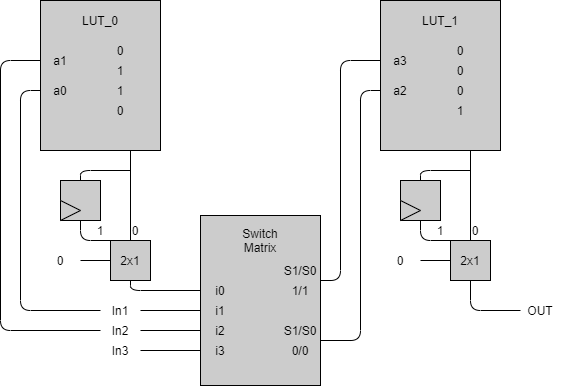

The diagram above was exported from draw.io. Its source (the exported page's mxGraphModel, read from the mxfile embedded in the PNG):
<mxGraphModel dx="700" dy="786" grid="1" gridSize="10" guides="1" tooltips="1" connect="1" arrows="1" fold="1" page="1" pageScale="1" pageWidth="850" pageHeight="1100" math="0" shadow="0">
  <root>
    <mxCell id="0" />
    <mxCell id="1" parent="0" />
    <mxCell id="nuSSmRFIgUoIxk8CKbyx-29" value="" style="rounded=0;whiteSpace=wrap;html=1;strokeColor=#000000;fillColor=#CCCCCC;" vertex="1" parent="1">
      <mxGeometry x="80" y="110" width="120" height="150" as="geometry" />
    </mxCell>
    <mxCell id="nuSSmRFIgUoIxk8CKbyx-30" value="LUT_0" style="text;html=1;strokeColor=none;fillColor=none;align=center;verticalAlign=middle;whiteSpace=wrap;rounded=0;" vertex="1" parent="1">
      <mxGeometry x="120" y="120" width="40" height="20" as="geometry" />
    </mxCell>
    <mxCell id="nuSSmRFIgUoIxk8CKbyx-31" value="0" style="text;html=1;strokeColor=none;fillColor=none;align=center;verticalAlign=middle;whiteSpace=wrap;rounded=0;" vertex="1" parent="1">
      <mxGeometry x="140" y="150" width="40" height="20" as="geometry" />
    </mxCell>
    <mxCell id="nuSSmRFIgUoIxk8CKbyx-32" value="1&lt;br&gt;" style="text;html=1;strokeColor=none;fillColor=none;align=center;verticalAlign=middle;whiteSpace=wrap;rounded=0;" vertex="1" parent="1">
      <mxGeometry x="140" y="170" width="40" height="20" as="geometry" />
    </mxCell>
    <mxCell id="nuSSmRFIgUoIxk8CKbyx-33" value="1&lt;br&gt;" style="text;html=1;strokeColor=none;fillColor=none;align=center;verticalAlign=middle;whiteSpace=wrap;rounded=0;" vertex="1" parent="1">
      <mxGeometry x="140" y="190" width="40" height="20" as="geometry" />
    </mxCell>
    <mxCell id="nuSSmRFIgUoIxk8CKbyx-34" value="0" style="text;html=1;strokeColor=none;fillColor=none;align=center;verticalAlign=middle;whiteSpace=wrap;rounded=0;" vertex="1" parent="1">
      <mxGeometry x="140" y="210" width="40" height="20" as="geometry" />
    </mxCell>
    <mxCell id="nuSSmRFIgUoIxk8CKbyx-36" value="a1" style="text;html=1;strokeColor=none;fillColor=none;align=center;verticalAlign=middle;whiteSpace=wrap;rounded=0;" vertex="1" parent="1">
      <mxGeometry x="80" y="160" width="40" height="20" as="geometry" />
    </mxCell>
    <mxCell id="nuSSmRFIgUoIxk8CKbyx-37" value="a0" style="text;html=1;strokeColor=none;fillColor=none;align=center;verticalAlign=middle;whiteSpace=wrap;rounded=0;" vertex="1" parent="1">
      <mxGeometry x="80" y="190" width="40" height="20" as="geometry" />
    </mxCell>
    <mxCell id="nuSSmRFIgUoIxk8CKbyx-38" value="" style="whiteSpace=wrap;html=1;aspect=fixed;strokeColor=#000000;fillColor=#CCCCCC;" vertex="1" parent="1">
      <mxGeometry x="100" y="290" width="40" height="40" as="geometry" />
    </mxCell>
    <mxCell id="nuSSmRFIgUoIxk8CKbyx-39" value="" style="triangle;whiteSpace=wrap;html=1;strokeColor=#000000;fillColor=#CCCCCC;" vertex="1" parent="1">
      <mxGeometry x="100" y="310" width="20" height="20" as="geometry" />
    </mxCell>
    <mxCell id="nuSSmRFIgUoIxk8CKbyx-40" value="" style="whiteSpace=wrap;html=1;aspect=fixed;strokeColor=#000000;fillColor=#CCCCCC;" vertex="1" parent="1">
      <mxGeometry x="150" y="350" width="40" height="40" as="geometry" />
    </mxCell>
    <mxCell id="nuSSmRFIgUoIxk8CKbyx-41" value="2x1" style="text;html=1;strokeColor=none;fillColor=none;align=center;verticalAlign=middle;whiteSpace=wrap;rounded=0;" vertex="1" parent="1">
      <mxGeometry x="150" y="360" width="40" height="20" as="geometry" />
    </mxCell>
    <mxCell id="nuSSmRFIgUoIxk8CKbyx-42" value="" style="endArrow=none;html=1;strokeColor=#000000;fillColor=#FF0000;exitX=0.5;exitY=0;exitDx=0;exitDy=0;entryX=0.75;entryY=1;entryDx=0;entryDy=0;" edge="1" parent="1" source="nuSSmRFIgUoIxk8CKbyx-40" target="nuSSmRFIgUoIxk8CKbyx-29">
      <mxGeometry width="50" height="50" relative="1" as="geometry">
        <mxPoint x="320" y="370" as="sourcePoint" />
        <mxPoint x="370" y="320" as="targetPoint" />
      </mxGeometry>
    </mxCell>
    <mxCell id="nuSSmRFIgUoIxk8CKbyx-43" value="" style="endArrow=none;html=1;strokeColor=#000000;fillColor=#FF0000;exitX=0.5;exitY=0;exitDx=0;exitDy=0;" edge="1" parent="1" source="nuSSmRFIgUoIxk8CKbyx-38">
      <mxGeometry width="50" height="50" relative="1" as="geometry">
        <mxPoint x="320" y="370" as="sourcePoint" />
        <mxPoint x="170" y="280" as="targetPoint" />
        <Array as="points">
          <mxPoint x="120" y="280" />
        </Array>
      </mxGeometry>
    </mxCell>
    <mxCell id="nuSSmRFIgUoIxk8CKbyx-44" value="0" style="text;html=1;strokeColor=none;fillColor=none;align=center;verticalAlign=middle;whiteSpace=wrap;rounded=0;" vertex="1" parent="1">
      <mxGeometry x="80" y="360" width="40" height="20" as="geometry" />
    </mxCell>
    <mxCell id="nuSSmRFIgUoIxk8CKbyx-45" value="" style="endArrow=none;html=1;strokeColor=#000000;fillColor=#FF0000;exitX=1;exitY=0.5;exitDx=0;exitDy=0;entryX=0;entryY=0.5;entryDx=0;entryDy=0;" edge="1" parent="1" source="nuSSmRFIgUoIxk8CKbyx-44" target="nuSSmRFIgUoIxk8CKbyx-41">
      <mxGeometry width="50" height="50" relative="1" as="geometry">
        <mxPoint x="320" y="370" as="sourcePoint" />
        <mxPoint x="370" y="320" as="targetPoint" />
      </mxGeometry>
    </mxCell>
    <mxCell id="nuSSmRFIgUoIxk8CKbyx-47" value="" style="endArrow=none;html=1;strokeColor=#000000;fillColor=#FF0000;exitX=0.25;exitY=0;exitDx=0;exitDy=0;entryX=0.5;entryY=1;entryDx=0;entryDy=0;" edge="1" parent="1" source="nuSSmRFIgUoIxk8CKbyx-40" target="nuSSmRFIgUoIxk8CKbyx-38">
      <mxGeometry width="50" height="50" relative="1" as="geometry">
        <mxPoint x="320" y="370" as="sourcePoint" />
        <mxPoint x="370" y="320" as="targetPoint" />
        <Array as="points">
          <mxPoint x="120" y="350" />
        </Array>
      </mxGeometry>
    </mxCell>
    <mxCell id="nuSSmRFIgUoIxk8CKbyx-48" value="0" style="text;html=1;strokeColor=none;fillColor=none;align=center;verticalAlign=middle;whiteSpace=wrap;rounded=0;" vertex="1" parent="1">
      <mxGeometry x="160" y="325" width="30" height="30" as="geometry" />
    </mxCell>
    <mxCell id="nuSSmRFIgUoIxk8CKbyx-49" value="1" style="text;html=1;strokeColor=none;fillColor=none;align=center;verticalAlign=middle;whiteSpace=wrap;rounded=0;" vertex="1" parent="1">
      <mxGeometry x="120" y="330" width="40" height="20" as="geometry" />
    </mxCell>
    <mxCell id="nuSSmRFIgUoIxk8CKbyx-53" value="" style="rounded=0;whiteSpace=wrap;html=1;strokeColor=#000000;fillColor=#CCCCCC;" vertex="1" parent="1">
      <mxGeometry x="240" y="325" width="120" height="170" as="geometry" />
    </mxCell>
    <mxCell id="nuSSmRFIgUoIxk8CKbyx-54" value="Switch Matrix" style="text;html=1;strokeColor=none;fillColor=none;align=center;verticalAlign=middle;whiteSpace=wrap;rounded=0;" vertex="1" parent="1">
      <mxGeometry x="280" y="340" width="40" height="20" as="geometry" />
    </mxCell>
    <mxCell id="nuSSmRFIgUoIxk8CKbyx-55" value="i0" style="text;html=1;strokeColor=none;fillColor=none;align=center;verticalAlign=middle;whiteSpace=wrap;rounded=0;" vertex="1" parent="1">
      <mxGeometry x="240" y="390" width="40" height="20" as="geometry" />
    </mxCell>
    <mxCell id="nuSSmRFIgUoIxk8CKbyx-56" value="i1" style="text;html=1;strokeColor=none;fillColor=none;align=center;verticalAlign=middle;whiteSpace=wrap;rounded=0;" vertex="1" parent="1">
      <mxGeometry x="240" y="410" width="40" height="20" as="geometry" />
    </mxCell>
    <mxCell id="nuSSmRFIgUoIxk8CKbyx-57" value="i2" style="text;html=1;strokeColor=none;fillColor=none;align=center;verticalAlign=middle;whiteSpace=wrap;rounded=0;" vertex="1" parent="1">
      <mxGeometry x="240" y="430" width="40" height="20" as="geometry" />
    </mxCell>
    <mxCell id="nuSSmRFIgUoIxk8CKbyx-58" value="i3" style="text;html=1;strokeColor=none;fillColor=none;align=center;verticalAlign=middle;whiteSpace=wrap;rounded=0;" vertex="1" parent="1">
      <mxGeometry x="240" y="450" width="40" height="20" as="geometry" />
    </mxCell>
    <mxCell id="nuSSmRFIgUoIxk8CKbyx-59" value="" style="endArrow=none;html=1;strokeColor=#000000;fillColor=#FF0000;exitX=0.5;exitY=1;exitDx=0;exitDy=0;entryX=0;entryY=0.5;entryDx=0;entryDy=0;" edge="1" parent="1" source="nuSSmRFIgUoIxk8CKbyx-40" target="nuSSmRFIgUoIxk8CKbyx-55">
      <mxGeometry width="50" height="50" relative="1" as="geometry">
        <mxPoint x="350" y="370" as="sourcePoint" />
        <mxPoint x="400" y="320" as="targetPoint" />
        <Array as="points">
          <mxPoint x="170" y="400" />
        </Array>
      </mxGeometry>
    </mxCell>
    <mxCell id="nuSSmRFIgUoIxk8CKbyx-60" value="In1" style="text;html=1;strokeColor=none;fillColor=none;align=center;verticalAlign=middle;whiteSpace=wrap;rounded=0;" vertex="1" parent="1">
      <mxGeometry x="140" y="410" width="40" height="20" as="geometry" />
    </mxCell>
    <mxCell id="nuSSmRFIgUoIxk8CKbyx-61" value="In2" style="text;html=1;strokeColor=none;fillColor=none;align=center;verticalAlign=middle;whiteSpace=wrap;rounded=0;" vertex="1" parent="1">
      <mxGeometry x="140" y="430" width="40" height="20" as="geometry" />
    </mxCell>
    <mxCell id="nuSSmRFIgUoIxk8CKbyx-62" value="In3" style="text;html=1;strokeColor=none;fillColor=none;align=center;verticalAlign=middle;whiteSpace=wrap;rounded=0;" vertex="1" parent="1">
      <mxGeometry x="140" y="450" width="40" height="20" as="geometry" />
    </mxCell>
    <mxCell id="nuSSmRFIgUoIxk8CKbyx-63" value="" style="endArrow=none;html=1;strokeColor=#000000;fillColor=#FF0000;exitX=1;exitY=0.5;exitDx=0;exitDy=0;entryX=0;entryY=0.5;entryDx=0;entryDy=0;" edge="1" parent="1" source="nuSSmRFIgUoIxk8CKbyx-60" target="nuSSmRFIgUoIxk8CKbyx-56">
      <mxGeometry width="50" height="50" relative="1" as="geometry">
        <mxPoint x="350" y="370" as="sourcePoint" />
        <mxPoint x="400" y="320" as="targetPoint" />
      </mxGeometry>
    </mxCell>
    <mxCell id="nuSSmRFIgUoIxk8CKbyx-64" value="" style="endArrow=none;html=1;strokeColor=#000000;fillColor=#FF0000;exitX=1;exitY=0.5;exitDx=0;exitDy=0;entryX=0;entryY=0.5;entryDx=0;entryDy=0;" edge="1" parent="1" source="nuSSmRFIgUoIxk8CKbyx-62" target="nuSSmRFIgUoIxk8CKbyx-58">
      <mxGeometry width="50" height="50" relative="1" as="geometry">
        <mxPoint x="350" y="370" as="sourcePoint" />
        <mxPoint x="400" y="320" as="targetPoint" />
      </mxGeometry>
    </mxCell>
    <mxCell id="nuSSmRFIgUoIxk8CKbyx-65" value="" style="endArrow=none;html=1;strokeColor=#000000;fillColor=#FF0000;exitX=1;exitY=0.5;exitDx=0;exitDy=0;entryX=0;entryY=0.5;entryDx=0;entryDy=0;" edge="1" parent="1" source="nuSSmRFIgUoIxk8CKbyx-61" target="nuSSmRFIgUoIxk8CKbyx-57">
      <mxGeometry width="50" height="50" relative="1" as="geometry">
        <mxPoint x="350" y="370" as="sourcePoint" />
        <mxPoint x="400" y="320" as="targetPoint" />
      </mxGeometry>
    </mxCell>
    <mxCell id="nuSSmRFIgUoIxk8CKbyx-66" value="" style="endArrow=none;html=1;strokeColor=#000000;fillColor=#FF0000;exitX=0;exitY=0.5;exitDx=0;exitDy=0;entryX=0;entryY=0.5;entryDx=0;entryDy=0;" edge="1" parent="1" source="nuSSmRFIgUoIxk8CKbyx-60" target="nuSSmRFIgUoIxk8CKbyx-37">
      <mxGeometry width="50" height="50" relative="1" as="geometry">
        <mxPoint x="350" y="370" as="sourcePoint" />
        <mxPoint x="400" y="320" as="targetPoint" />
        <Array as="points">
          <mxPoint x="60" y="420" />
          <mxPoint x="60" y="200" />
        </Array>
      </mxGeometry>
    </mxCell>
    <mxCell id="nuSSmRFIgUoIxk8CKbyx-67" value="" style="endArrow=none;html=1;strokeColor=#000000;fillColor=#FF0000;exitX=0;exitY=0.5;exitDx=0;exitDy=0;entryX=0;entryY=0.5;entryDx=0;entryDy=0;" edge="1" parent="1" source="nuSSmRFIgUoIxk8CKbyx-61" target="nuSSmRFIgUoIxk8CKbyx-36">
      <mxGeometry width="50" height="50" relative="1" as="geometry">
        <mxPoint x="350" y="370" as="sourcePoint" />
        <mxPoint x="400" y="320" as="targetPoint" />
        <Array as="points">
          <mxPoint x="40" y="440" />
          <mxPoint x="40" y="170" />
        </Array>
      </mxGeometry>
    </mxCell>
    <mxCell id="nuSSmRFIgUoIxk8CKbyx-68" value="S1/S0" style="text;html=1;strokeColor=none;fillColor=none;align=center;verticalAlign=middle;whiteSpace=wrap;rounded=0;" vertex="1" parent="1">
      <mxGeometry x="320" y="370" width="40" height="20" as="geometry" />
    </mxCell>
    <mxCell id="nuSSmRFIgUoIxk8CKbyx-69" value="1/1" style="text;html=1;strokeColor=none;fillColor=none;align=center;verticalAlign=middle;whiteSpace=wrap;rounded=0;" vertex="1" parent="1">
      <mxGeometry x="320" y="390" width="40" height="20" as="geometry" />
    </mxCell>
    <mxCell id="nuSSmRFIgUoIxk8CKbyx-70" value="S1/S0" style="text;html=1;strokeColor=none;fillColor=none;align=center;verticalAlign=middle;whiteSpace=wrap;rounded=0;" vertex="1" parent="1">
      <mxGeometry x="320" y="430" width="40" height="20" as="geometry" />
    </mxCell>
    <mxCell id="nuSSmRFIgUoIxk8CKbyx-72" value="0/0" style="text;html=1;strokeColor=none;fillColor=none;align=center;verticalAlign=middle;whiteSpace=wrap;rounded=0;" vertex="1" parent="1">
      <mxGeometry x="320" y="450" width="40" height="20" as="geometry" />
    </mxCell>
    <mxCell id="nuSSmRFIgUoIxk8CKbyx-75" value="" style="rounded=0;whiteSpace=wrap;html=1;strokeColor=#000000;fillColor=#CCCCCC;" vertex="1" parent="1">
      <mxGeometry x="420" y="110" width="120" height="150" as="geometry" />
    </mxCell>
    <mxCell id="nuSSmRFIgUoIxk8CKbyx-76" value="LUT_1" style="text;html=1;strokeColor=none;fillColor=none;align=center;verticalAlign=middle;whiteSpace=wrap;rounded=0;" vertex="1" parent="1">
      <mxGeometry x="460" y="120" width="40" height="20" as="geometry" />
    </mxCell>
    <mxCell id="nuSSmRFIgUoIxk8CKbyx-77" value="0" style="text;html=1;strokeColor=none;fillColor=none;align=center;verticalAlign=middle;whiteSpace=wrap;rounded=0;" vertex="1" parent="1">
      <mxGeometry x="480" y="150" width="40" height="20" as="geometry" />
    </mxCell>
    <mxCell id="nuSSmRFIgUoIxk8CKbyx-78" value="0" style="text;html=1;strokeColor=none;fillColor=none;align=center;verticalAlign=middle;whiteSpace=wrap;rounded=0;" vertex="1" parent="1">
      <mxGeometry x="480" y="170" width="40" height="20" as="geometry" />
    </mxCell>
    <mxCell id="nuSSmRFIgUoIxk8CKbyx-79" value="0" style="text;html=1;strokeColor=none;fillColor=none;align=center;verticalAlign=middle;whiteSpace=wrap;rounded=0;" vertex="1" parent="1">
      <mxGeometry x="480" y="190" width="40" height="20" as="geometry" />
    </mxCell>
    <mxCell id="nuSSmRFIgUoIxk8CKbyx-80" value="1" style="text;html=1;strokeColor=none;fillColor=none;align=center;verticalAlign=middle;whiteSpace=wrap;rounded=0;" vertex="1" parent="1">
      <mxGeometry x="480" y="210" width="40" height="20" as="geometry" />
    </mxCell>
    <mxCell id="nuSSmRFIgUoIxk8CKbyx-81" value="a3" style="text;html=1;strokeColor=none;fillColor=none;align=center;verticalAlign=middle;whiteSpace=wrap;rounded=0;" vertex="1" parent="1">
      <mxGeometry x="420" y="160" width="40" height="20" as="geometry" />
    </mxCell>
    <mxCell id="nuSSmRFIgUoIxk8CKbyx-82" value="a2" style="text;html=1;strokeColor=none;fillColor=none;align=center;verticalAlign=middle;whiteSpace=wrap;rounded=0;" vertex="1" parent="1">
      <mxGeometry x="420" y="190" width="40" height="20" as="geometry" />
    </mxCell>
    <mxCell id="nuSSmRFIgUoIxk8CKbyx-83" value="" style="endArrow=none;html=1;strokeColor=#000000;fillColor=#FF0000;exitX=1;exitY=0;exitDx=0;exitDy=0;entryX=0;entryY=0.5;entryDx=0;entryDy=0;" edge="1" parent="1" source="nuSSmRFIgUoIxk8CKbyx-69" target="nuSSmRFIgUoIxk8CKbyx-81">
      <mxGeometry width="50" height="50" relative="1" as="geometry">
        <mxPoint x="350" y="370" as="sourcePoint" />
        <mxPoint x="400" y="320" as="targetPoint" />
        <Array as="points">
          <mxPoint x="380" y="390" />
          <mxPoint x="380" y="170" />
        </Array>
      </mxGeometry>
    </mxCell>
    <mxCell id="nuSSmRFIgUoIxk8CKbyx-84" value="" style="endArrow=none;html=1;strokeColor=#000000;fillColor=#FF0000;exitX=1;exitY=0;exitDx=0;exitDy=0;entryX=0;entryY=0.5;entryDx=0;entryDy=0;" edge="1" parent="1" source="nuSSmRFIgUoIxk8CKbyx-72" target="nuSSmRFIgUoIxk8CKbyx-82">
      <mxGeometry width="50" height="50" relative="1" as="geometry">
        <mxPoint x="350" y="370" as="sourcePoint" />
        <mxPoint x="400" y="320" as="targetPoint" />
        <Array as="points">
          <mxPoint x="400" y="450" />
          <mxPoint x="400" y="200" />
        </Array>
      </mxGeometry>
    </mxCell>
    <mxCell id="nuSSmRFIgUoIxk8CKbyx-85" value="" style="whiteSpace=wrap;html=1;aspect=fixed;strokeColor=#000000;fillColor=#CCCCCC;" vertex="1" parent="1">
      <mxGeometry x="440" y="290" width="40" height="40" as="geometry" />
    </mxCell>
    <mxCell id="nuSSmRFIgUoIxk8CKbyx-86" value="" style="triangle;whiteSpace=wrap;html=1;strokeColor=#000000;fillColor=#CCCCCC;" vertex="1" parent="1">
      <mxGeometry x="440" y="310" width="20" height="20" as="geometry" />
    </mxCell>
    <mxCell id="nuSSmRFIgUoIxk8CKbyx-87" value="" style="whiteSpace=wrap;html=1;aspect=fixed;strokeColor=#000000;fillColor=#CCCCCC;" vertex="1" parent="1">
      <mxGeometry x="490" y="350" width="40" height="40" as="geometry" />
    </mxCell>
    <mxCell id="nuSSmRFIgUoIxk8CKbyx-88" value="2x1" style="text;html=1;strokeColor=none;fillColor=none;align=center;verticalAlign=middle;whiteSpace=wrap;rounded=0;" vertex="1" parent="1">
      <mxGeometry x="490" y="360" width="40" height="20" as="geometry" />
    </mxCell>
    <mxCell id="nuSSmRFIgUoIxk8CKbyx-89" value="" style="endArrow=none;html=1;strokeColor=#000000;fillColor=#FF0000;exitX=0.5;exitY=0;exitDx=0;exitDy=0;entryX=0.75;entryY=1;entryDx=0;entryDy=0;" edge="1" source="nuSSmRFIgUoIxk8CKbyx-87" parent="1">
      <mxGeometry width="50" height="50" relative="1" as="geometry">
        <mxPoint x="660" y="370" as="sourcePoint" />
        <mxPoint x="510" y="260" as="targetPoint" />
      </mxGeometry>
    </mxCell>
    <mxCell id="nuSSmRFIgUoIxk8CKbyx-90" value="" style="endArrow=none;html=1;strokeColor=#000000;fillColor=#FF0000;exitX=0.5;exitY=0;exitDx=0;exitDy=0;" edge="1" source="nuSSmRFIgUoIxk8CKbyx-85" parent="1">
      <mxGeometry width="50" height="50" relative="1" as="geometry">
        <mxPoint x="660" y="370" as="sourcePoint" />
        <mxPoint x="510" y="280" as="targetPoint" />
        <Array as="points">
          <mxPoint x="460" y="280" />
        </Array>
      </mxGeometry>
    </mxCell>
    <mxCell id="nuSSmRFIgUoIxk8CKbyx-91" value="0" style="text;html=1;strokeColor=none;fillColor=none;align=center;verticalAlign=middle;whiteSpace=wrap;rounded=0;" vertex="1" parent="1">
      <mxGeometry x="420" y="360" width="40" height="20" as="geometry" />
    </mxCell>
    <mxCell id="nuSSmRFIgUoIxk8CKbyx-92" value="" style="endArrow=none;html=1;strokeColor=#000000;fillColor=#FF0000;exitX=1;exitY=0.5;exitDx=0;exitDy=0;entryX=0;entryY=0.5;entryDx=0;entryDy=0;" edge="1" source="nuSSmRFIgUoIxk8CKbyx-91" target="nuSSmRFIgUoIxk8CKbyx-88" parent="1">
      <mxGeometry width="50" height="50" relative="1" as="geometry">
        <mxPoint x="660" y="370" as="sourcePoint" />
        <mxPoint x="710" y="320" as="targetPoint" />
      </mxGeometry>
    </mxCell>
    <mxCell id="nuSSmRFIgUoIxk8CKbyx-93" value="" style="endArrow=none;html=1;strokeColor=#000000;fillColor=#FF0000;exitX=0.25;exitY=0;exitDx=0;exitDy=0;entryX=0.5;entryY=1;entryDx=0;entryDy=0;" edge="1" source="nuSSmRFIgUoIxk8CKbyx-87" target="nuSSmRFIgUoIxk8CKbyx-85" parent="1">
      <mxGeometry width="50" height="50" relative="1" as="geometry">
        <mxPoint x="660" y="370" as="sourcePoint" />
        <mxPoint x="710" y="320" as="targetPoint" />
        <Array as="points">
          <mxPoint x="460" y="350" />
        </Array>
      </mxGeometry>
    </mxCell>
    <mxCell id="nuSSmRFIgUoIxk8CKbyx-94" value="0" style="text;html=1;strokeColor=none;fillColor=none;align=center;verticalAlign=middle;whiteSpace=wrap;rounded=0;" vertex="1" parent="1">
      <mxGeometry x="500" y="325" width="30" height="30" as="geometry" />
    </mxCell>
    <mxCell id="nuSSmRFIgUoIxk8CKbyx-95" value="1" style="text;html=1;strokeColor=none;fillColor=none;align=center;verticalAlign=middle;whiteSpace=wrap;rounded=0;" vertex="1" parent="1">
      <mxGeometry x="460" y="330" width="40" height="20" as="geometry" />
    </mxCell>
    <mxCell id="nuSSmRFIgUoIxk8CKbyx-96" value="OUT" style="text;html=1;strokeColor=none;fillColor=none;align=center;verticalAlign=middle;whiteSpace=wrap;rounded=0;" vertex="1" parent="1">
      <mxGeometry x="560" y="410" width="40" height="20" as="geometry" />
    </mxCell>
    <mxCell id="nuSSmRFIgUoIxk8CKbyx-97" value="" style="endArrow=none;html=1;strokeColor=#000000;fillColor=#FF0000;exitX=0;exitY=0.5;exitDx=0;exitDy=0;" edge="1" parent="1" source="nuSSmRFIgUoIxk8CKbyx-96">
      <mxGeometry width="50" height="50" relative="1" as="geometry">
        <mxPoint x="350" y="370" as="sourcePoint" />
        <mxPoint x="510" y="390" as="targetPoint" />
        <Array as="points">
          <mxPoint x="510" y="420" />
        </Array>
      </mxGeometry>
    </mxCell>
  </root>
</mxGraphModel>